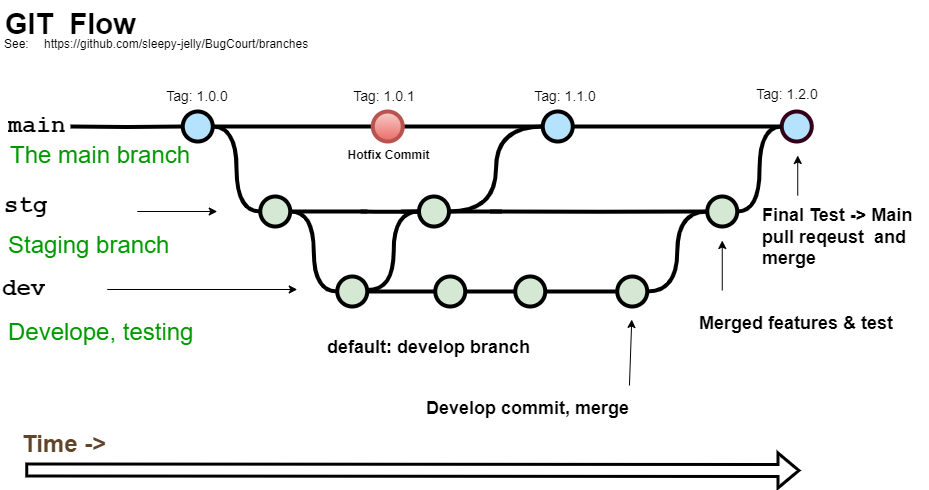

The diagram above was exported from draw.io. Its source (the exported page's mxGraphModel, read from the mxfile embedded in the PNG):
<mxGraphModel dx="1247" dy="734" grid="1" gridSize="10" guides="1" tooltips="1" connect="1" arrows="1" fold="1" page="1" pageScale="1" pageWidth="1100" pageHeight="850" math="0" shadow="0">
  <root>
    <mxCell id="0" />
    <mxCell id="1" parent="0" />
    <mxCell id="uWUnNED6HEl2aK5fdaIb-7" value="&lt;b&gt;Hotfix Commit&lt;/b&gt;" style="text;html=1;strokeColor=none;fillColor=none;align=center;verticalAlign=middle;whiteSpace=wrap;overflow=hidden;" parent="1" vertex="1">
      <mxGeometry x="416.75" y="225" width="102.75" height="30" as="geometry" />
    </mxCell>
    <mxCell id="uWUnNED6HEl2aK5fdaIb-8" value="" style="edgeStyle=orthogonalEdgeStyle;rounded=0;html=1;jettySize=auto;orthogonalLoop=1;plain-blue;endArrow=none;endFill=0;strokeWidth=4;strokeColor=#000000;entryX=0;entryY=0.5;entryDx=0;entryDy=0;entryPerimeter=0;" parent="1" source="uWUnNED6HEl2aK5fdaIb-10" target="9hBKPDzoitwpIBdzFDQ7-16" edge="1">
      <mxGeometry x="292.25" y="211" as="geometry">
        <mxPoint x="442.25" y="211" as="targetPoint" />
      </mxGeometry>
    </mxCell>
    <mxCell id="uWUnNED6HEl2aK5fdaIb-9" style="edgeStyle=orthogonalEdgeStyle;curved=1;rounded=0;html=1;exitX=1;exitY=0.5;exitPerimeter=0;entryX=0;entryY=0.5;entryPerimeter=0;endArrow=none;endFill=0;jettySize=auto;orthogonalLoop=1;strokeWidth=4;fontSize=15;" parent="1" source="uWUnNED6HEl2aK5fdaIb-10" target="uWUnNED6HEl2aK5fdaIb-15" edge="1">
      <mxGeometry relative="1" as="geometry" />
    </mxCell>
    <mxCell id="uWUnNED6HEl2aK5fdaIb-10" value="" style="verticalLabelPosition=bottom;verticalAlign=top;html=1;strokeWidth=4;shape=mxgraph.flowchart.on-page_reference;plain-blue;gradientColor=none;fillColor=#B5E3Fe;strokeColor=#000000;" parent="1" vertex="1">
      <mxGeometry x="262.25" y="196" width="30" height="30" as="geometry" />
    </mxCell>
    <mxCell id="uWUnNED6HEl2aK5fdaIb-80" value="" style="edgeStyle=orthogonalEdgeStyle;curved=1;rounded=0;orthogonalLoop=1;jettySize=auto;html=1;endArrow=none;endFill=0;strokeWidth=4;entryX=0;entryY=0.5;entryDx=0;entryDy=0;entryPerimeter=0;" parent="1" source="uWUnNED6HEl2aK5fdaIb-11" target="uWUnNED6HEl2aK5fdaIb-109" edge="1">
      <mxGeometry relative="1" as="geometry">
        <mxPoint x="734.4999999999995" y="211" as="targetPoint" />
      </mxGeometry>
    </mxCell>
    <mxCell id="uWUnNED6HEl2aK5fdaIb-105" style="edgeStyle=orthogonalEdgeStyle;curved=1;rounded=0;orthogonalLoop=1;jettySize=auto;html=1;endArrow=none;endFill=0;strokeWidth=4;fontFamily=Courier New;fontColor=#009900;entryX=0;entryY=0.5;entryDx=0;entryDy=0;entryPerimeter=0;" parent="1" target="uWUnNED6HEl2aK5fdaIb-106" edge="1">
      <mxGeometry relative="1" as="geometry">
        <mxPoint x="570" y="296" as="sourcePoint" />
        <mxPoint x="700" y="290" as="targetPoint" />
      </mxGeometry>
    </mxCell>
    <mxCell id="uWUnNED6HEl2aK5fdaIb-11" value="" style="verticalLabelPosition=bottom;verticalAlign=top;html=1;strokeWidth=4;shape=mxgraph.flowchart.on-page_reference;plain-blue;gradientColor=none;strokeColor=#000000;fillColor=#B5E3FE;" parent="1" vertex="1">
      <mxGeometry x="622.25" y="196" width="30" height="30" as="geometry" />
    </mxCell>
    <mxCell id="uWUnNED6HEl2aK5fdaIb-109" value="" style="verticalLabelPosition=bottom;verticalAlign=top;html=1;strokeWidth=4;shape=mxgraph.flowchart.on-page_reference;plain-blue;gradientColor=none;strokeColor=#33001A;fillColor=#B5E3FE;" parent="1" vertex="1">
      <mxGeometry x="861.25" y="196" width="30" height="30" as="geometry" />
    </mxCell>
    <mxCell id="uWUnNED6HEl2aK5fdaIb-12" value="" style="edgeStyle=orthogonalEdgeStyle;rounded=0;html=1;jettySize=auto;orthogonalLoop=1;strokeWidth=4;endArrow=none;endFill=0;" parent="1" target="uWUnNED6HEl2aK5fdaIb-10" edge="1">
      <mxGeometry x="192.25" y="211" as="geometry">
        <mxPoint x="150" y="211" as="sourcePoint" />
      </mxGeometry>
    </mxCell>
    <mxCell id="uWUnNED6HEl2aK5fdaIb-13" value="&lt;font style=&quot;font-size: 24px;&quot;&gt;main&lt;/font&gt;" style="text;html=1;strokeColor=none;fillColor=none;align=center;verticalAlign=middle;whiteSpace=wrap;overflow=hidden;fontSize=14;fontStyle=1;fontFamily=Courier New;" parent="1" vertex="1">
      <mxGeometry x="83" y="190" width="67" height="42" as="geometry" />
    </mxCell>
    <mxCell id="uWUnNED6HEl2aK5fdaIb-14" style="edgeStyle=orthogonalEdgeStyle;curved=1;rounded=0;html=1;exitX=1;exitY=0.5;exitPerimeter=0;endArrow=none;endFill=0;jettySize=auto;orthogonalLoop=1;strokeWidth=4;fontSize=15;" parent="1" source="uWUnNED6HEl2aK5fdaIb-15" edge="1">
      <mxGeometry relative="1" as="geometry">
        <mxPoint x="446.75" y="296" as="targetPoint" />
      </mxGeometry>
    </mxCell>
    <mxCell id="uWUnNED6HEl2aK5fdaIb-15" value="" style="verticalLabelPosition=bottom;verticalAlign=top;html=1;strokeWidth=4;shape=mxgraph.flowchart.on-page_reference;plain-purple;gradientColor=none;strokeColor=#000000;fillColor=#D5E8D4;" parent="1" vertex="1">
      <mxGeometry x="339.75" y="281" width="30" height="30" as="geometry" />
    </mxCell>
    <mxCell id="uWUnNED6HEl2aK5fdaIb-16" style="edgeStyle=orthogonalEdgeStyle;curved=1;rounded=0;html=1;endArrow=none;endFill=0;jettySize=auto;orthogonalLoop=1;strokeWidth=4;fontSize=15;" parent="1" source="rQS6nAzRgLMqAyCDMvWx-4" edge="1">
      <mxGeometry relative="1" as="geometry">
        <mxPoint x="440" y="296" as="sourcePoint" />
        <mxPoint x="581" y="296" as="targetPoint" />
        <Array as="points">
          <mxPoint x="441" y="296" />
          <mxPoint x="582" y="296" />
        </Array>
      </mxGeometry>
    </mxCell>
    <mxCell id="uWUnNED6HEl2aK5fdaIb-18" style="edgeStyle=orthogonalEdgeStyle;curved=1;rounded=0;html=1;exitX=1;exitY=0.5;exitPerimeter=0;entryX=0;entryY=0.5;entryPerimeter=0;endArrow=none;endFill=0;jettySize=auto;orthogonalLoop=1;strokeWidth=4;fontSize=15;exitDx=0;exitDy=0;" parent="1" source="rQS6nAzRgLMqAyCDMvWx-4" target="uWUnNED6HEl2aK5fdaIb-11" edge="1">
      <mxGeometry relative="1" as="geometry">
        <mxPoint x="579.75" y="296" as="sourcePoint" />
      </mxGeometry>
    </mxCell>
    <mxCell id="uWUnNED6HEl2aK5fdaIb-71" value="" style="edgeStyle=orthogonalEdgeStyle;rounded=0;orthogonalLoop=1;jettySize=auto;html=1;endArrow=none;endFill=0;strokeWidth=4;" parent="1" source="uWUnNED6HEl2aK5fdaIb-69" target="uWUnNED6HEl2aK5fdaIb-70" edge="1">
      <mxGeometry relative="1" as="geometry" />
    </mxCell>
    <mxCell id="uWUnNED6HEl2aK5fdaIb-75" style="edgeStyle=orthogonalEdgeStyle;rounded=0;orthogonalLoop=1;jettySize=auto;html=1;entryX=1;entryY=0.5;entryDx=0;entryDy=0;entryPerimeter=0;endArrow=none;endFill=0;strokeWidth=4;curved=1;" parent="1" source="uWUnNED6HEl2aK5fdaIb-69" target="uWUnNED6HEl2aK5fdaIb-15" edge="1">
      <mxGeometry relative="1" as="geometry" />
    </mxCell>
    <mxCell id="uWUnNED6HEl2aK5fdaIb-69" value="" style="verticalLabelPosition=bottom;verticalAlign=top;html=1;strokeWidth=4;shape=mxgraph.flowchart.on-page_reference;plain-purple;gradientColor=none;strokeColor=#000000;fillColor=#D5E8D4;" parent="1" vertex="1">
      <mxGeometry x="416.75" y="361" width="30" height="30" as="geometry" />
    </mxCell>
    <mxCell id="uWUnNED6HEl2aK5fdaIb-78" value="" style="edgeStyle=orthogonalEdgeStyle;curved=1;rounded=0;orthogonalLoop=1;jettySize=auto;html=1;endArrow=none;endFill=0;strokeWidth=4;" parent="1" source="uWUnNED6HEl2aK5fdaIb-70" target="uWUnNED6HEl2aK5fdaIb-77" edge="1">
      <mxGeometry relative="1" as="geometry" />
    </mxCell>
    <mxCell id="uWUnNED6HEl2aK5fdaIb-70" value="" style="verticalLabelPosition=bottom;verticalAlign=top;html=1;strokeWidth=4;shape=mxgraph.flowchart.on-page_reference;plain-purple;gradientColor=none;strokeColor=#000000;fillColor=#D5E8D4;" parent="1" vertex="1">
      <mxGeometry x="514.75" y="361" width="30" height="30" as="geometry" />
    </mxCell>
    <mxCell id="uWUnNED6HEl2aK5fdaIb-96" value="" style="edgeStyle=orthogonalEdgeStyle;curved=1;rounded=0;orthogonalLoop=1;jettySize=auto;html=1;endArrow=none;endFill=0;strokeWidth=4;fontFamily=Courier New;fontColor=#009900;" parent="1" source="uWUnNED6HEl2aK5fdaIb-77" target="uWUnNED6HEl2aK5fdaIb-95" edge="1">
      <mxGeometry relative="1" as="geometry" />
    </mxCell>
    <mxCell id="uWUnNED6HEl2aK5fdaIb-77" value="" style="verticalLabelPosition=bottom;verticalAlign=top;html=1;strokeWidth=4;shape=mxgraph.flowchart.on-page_reference;plain-purple;gradientColor=none;strokeColor=#000000;fillColor=#D5E8D4;" parent="1" vertex="1">
      <mxGeometry x="594.75" y="361" width="30" height="30" as="geometry" />
    </mxCell>
    <mxCell id="uWUnNED6HEl2aK5fdaIb-108" style="edgeStyle=orthogonalEdgeStyle;curved=1;rounded=0;orthogonalLoop=1;jettySize=auto;html=1;entryX=0;entryY=0.5;entryDx=0;entryDy=0;entryPerimeter=0;endArrow=none;endFill=0;strokeWidth=4;fontFamily=Courier New;fontColor=#009900;" parent="1" source="uWUnNED6HEl2aK5fdaIb-95" target="uWUnNED6HEl2aK5fdaIb-106" edge="1">
      <mxGeometry relative="1" as="geometry" />
    </mxCell>
    <mxCell id="uWUnNED6HEl2aK5fdaIb-95" value="" style="verticalLabelPosition=bottom;verticalAlign=top;html=1;strokeWidth=4;shape=mxgraph.flowchart.on-page_reference;plain-purple;gradientColor=none;strokeColor=#000000;fillColor=#D5E8D4;" parent="1" vertex="1">
      <mxGeometry x="696.75" y="361" width="30" height="30" as="geometry" />
    </mxCell>
    <mxCell id="uWUnNED6HEl2aK5fdaIb-76" value="&lt;font style=&quot;font-size: 24px;&quot;&gt;stg&lt;/font&gt;" style="text;html=1;strokeColor=none;fillColor=none;align=left;verticalAlign=middle;whiteSpace=wrap;overflow=hidden;fontSize=14;fontStyle=1;fontFamily=Courier New;" parent="1" vertex="1">
      <mxGeometry x="82.25" y="271" width="154.25" height="40" as="geometry" />
    </mxCell>
    <mxCell id="uWUnNED6HEl2aK5fdaIb-86" value="&lt;font style=&quot;font-size: 24px;&quot;&gt;dev&lt;/font&gt;" style="text;html=1;strokeColor=none;fillColor=none;align=left;verticalAlign=middle;whiteSpace=wrap;overflow=hidden;fontSize=14;fontStyle=1;fontFamily=Courier New;" parent="1" vertex="1">
      <mxGeometry x="80" y="350" width="310" height="47" as="geometry" />
    </mxCell>
    <mxCell id="uWUnNED6HEl2aK5fdaIb-87" value="&lt;font style=&quot;font-size: 24px;&quot;&gt;Develope, testing&lt;/font&gt;" style="text;html=1;strokeColor=none;fillColor=none;align=left;verticalAlign=middle;whiteSpace=wrap;overflow=hidden;fontSize=14;fontStyle=0;fontColor=#009900;" parent="1" vertex="1">
      <mxGeometry x="85.75" y="384" width="304.25" height="66" as="geometry" />
    </mxCell>
    <mxCell id="uWUnNED6HEl2aK5fdaIb-90" value="&lt;font style=&quot;font-size: 24px;&quot;&gt;The main branch&lt;/font&gt;" style="text;html=1;strokeColor=none;fillColor=none;align=left;verticalAlign=middle;whiteSpace=wrap;overflow=hidden;fontSize=14;fontStyle=0;fontColor=#009900;" parent="1" vertex="1">
      <mxGeometry x="88.25" y="220" width="201.75" height="40" as="geometry" />
    </mxCell>
    <mxCell id="uWUnNED6HEl2aK5fdaIb-92" value="" style="endArrow=classic;html=1;strokeWidth=1;fontFamily=Courier New;fontColor=#009900;" parent="1" edge="1">
      <mxGeometry width="50" height="50" relative="1" as="geometry">
        <mxPoint x="186.75" y="374" as="sourcePoint" />
        <mxPoint x="376.75" y="374" as="targetPoint" />
      </mxGeometry>
    </mxCell>
    <mxCell id="uWUnNED6HEl2aK5fdaIb-93" value="" style="endArrow=classic;html=1;strokeWidth=1;fontFamily=Courier New;fontColor=#009900;" parent="1" edge="1">
      <mxGeometry width="50" height="50" relative="1" as="geometry">
        <mxPoint x="216.75" y="296" as="sourcePoint" />
        <mxPoint x="296.75" y="296" as="targetPoint" />
      </mxGeometry>
    </mxCell>
    <mxCell id="uWUnNED6HEl2aK5fdaIb-101" value="Tag: 1.1.0" style="text;html=1;strokeColor=none;fillColor=none;align=center;verticalAlign=middle;whiteSpace=wrap;overflow=hidden;fontSize=14;" parent="1" vertex="1">
      <mxGeometry x="590.25" y="170" width="110" height="20" as="geometry" />
    </mxCell>
    <mxCell id="uWUnNED6HEl2aK5fdaIb-103" value="Tag: 1.0.0" style="text;html=1;strokeColor=none;fillColor=none;align=center;verticalAlign=middle;whiteSpace=wrap;overflow=hidden;fontSize=14;" parent="1" vertex="1">
      <mxGeometry x="242.25" y="170" width="70" height="20" as="geometry" />
    </mxCell>
    <mxCell id="uWUnNED6HEl2aK5fdaIb-115" style="edgeStyle=orthogonalEdgeStyle;curved=1;rounded=0;orthogonalLoop=1;jettySize=auto;html=1;entryX=0;entryY=0.5;entryDx=0;entryDy=0;entryPerimeter=0;endArrow=none;endFill=0;strokeWidth=4;fontFamily=Courier New;fontColor=#009900;" parent="1" source="uWUnNED6HEl2aK5fdaIb-106" target="uWUnNED6HEl2aK5fdaIb-109" edge="1">
      <mxGeometry relative="1" as="geometry" />
    </mxCell>
    <mxCell id="uWUnNED6HEl2aK5fdaIb-106" value="" style="verticalLabelPosition=bottom;verticalAlign=top;html=1;strokeWidth=4;shape=mxgraph.flowchart.on-page_reference;plain-purple;gradientColor=none;strokeColor=#000000;fillColor=#D5E8D4;" parent="1" vertex="1">
      <mxGeometry x="786.75" y="281" width="30" height="30" as="geometry" />
    </mxCell>
    <mxCell id="uWUnNED6HEl2aK5fdaIb-116" value="Tag: 1.2.0" style="text;html=1;strokeColor=none;fillColor=none;align=center;verticalAlign=middle;whiteSpace=wrap;overflow=hidden;fontSize=14;" parent="1" vertex="1">
      <mxGeometry x="812.25" y="168" width="110" height="20" as="geometry" />
    </mxCell>
    <mxCell id="uWUnNED6HEl2aK5fdaIb-117" value="" style="endArrow=classic;html=1;strokeWidth=1;fontFamily=Courier New;fontColor=#009900;exitX=0.5;exitY=0;exitDx=0;exitDy=0;" parent="1" source="fSnZ5vnYTslC5NarKmr_-5" edge="1">
      <mxGeometry width="50" height="50" relative="1" as="geometry">
        <mxPoint x="711.25" y="635.5" as="sourcePoint" />
        <mxPoint x="711.25" y="404" as="targetPoint" />
      </mxGeometry>
    </mxCell>
    <mxCell id="fSnZ5vnYTslC5NarKmr_-1" value="" style="endArrow=classic;html=1;strokeWidth=1;fontFamily=Courier New;fontColor=#009900;" parent="1" edge="1">
      <mxGeometry width="50" height="50" relative="1" as="geometry">
        <mxPoint x="801.75" y="375" as="sourcePoint" />
        <mxPoint x="801.75" y="325" as="targetPoint" />
      </mxGeometry>
    </mxCell>
    <mxCell id="fSnZ5vnYTslC5NarKmr_-4" value="&lt;span style=&quot;text-align: center&quot;&gt;&lt;font style=&quot;font-size: 18px;&quot;&gt;&lt;b&gt;Merged features &amp;amp; test&lt;/b&gt;&lt;/font&gt;&lt;br&gt;&lt;/span&gt;" style="text;html=1;strokeColor=none;fillColor=none;align=left;verticalAlign=middle;whiteSpace=wrap;overflow=hidden;fontSize=12;fontStyle=0;fontColor=#000000;" parent="1" vertex="1">
      <mxGeometry x="776.75" y="375" width="203.25" height="66" as="geometry" />
    </mxCell>
    <mxCell id="fSnZ5vnYTslC5NarKmr_-5" value="&lt;div style=&quot;&quot;&gt;&lt;font style=&quot;font-size: 18px;&quot;&gt;&lt;b&gt;&amp;nbsp;Develop commit, merge&lt;/b&gt;&lt;/font&gt;&lt;/div&gt;" style="text;html=1;strokeColor=none;fillColor=none;align=left;verticalAlign=middle;whiteSpace=wrap;overflow=hidden;fontSize=12;fontStyle=0;fontColor=#000000;" parent="1" vertex="1">
      <mxGeometry x="498.5" y="470" width="420.88" height="46" as="geometry" />
    </mxCell>
    <UserObject label="&lt;font style=&quot;font-size: 29px;&quot;&gt;GIT&amp;nbsp; Flow&lt;/font&gt;" link="https://nvie.com/posts/a-successful-git-branching-model/" id="9hBKPDzoitwpIBdzFDQ7-2">
      <mxCell style="text;whiteSpace=wrap;html=1;fontStyle=1;fontSize=16;" parent="1" vertex="1">
        <mxGeometry x="83" y="85" width="427.75" height="50" as="geometry" />
      </mxCell>
    </UserObject>
    <UserObject label="&lt;a href=&quot;https://nvie.com/posts/a-successful-git-branching-model/&quot;&gt;https://github.com/sleepy-jelly/BugCourt/branches&lt;/a&gt;" link="https://nvie.com/posts/a-successful-git-branching-model/" id="9hBKPDzoitwpIBdzFDQ7-3">
      <mxCell style="text;whiteSpace=wrap;html=1;" parent="1" vertex="1">
        <mxGeometry x="121.75" y="115" width="355" height="20" as="geometry" />
      </mxCell>
    </UserObject>
    <UserObject label="See:" link="https://nvie.com/posts/a-successful-git-branching-model/" id="9hBKPDzoitwpIBdzFDQ7-7">
      <mxCell style="text;whiteSpace=wrap;html=1;" parent="1" vertex="1">
        <mxGeometry x="82.25" y="115" width="32.75" height="20" as="geometry" />
      </mxCell>
    </UserObject>
    <mxCell id="9hBKPDzoitwpIBdzFDQ7-14" value="" style="endArrow=classic;html=1;strokeWidth=1;fontFamily=Courier New;fontColor=#009900;" parent="1" edge="1">
      <mxGeometry width="50" height="50" relative="1" as="geometry">
        <mxPoint x="877.25" y="280" as="sourcePoint" />
        <mxPoint x="877.25" y="240" as="targetPoint" />
      </mxGeometry>
    </mxCell>
    <mxCell id="9hBKPDzoitwpIBdzFDQ7-15" value="&lt;span style=&quot;text-align: center&quot;&gt;&lt;font style=&quot;font-size: 18px;&quot;&gt;&lt;b&gt;Final Test -&amp;gt; Main&amp;nbsp; pull reqeust&amp;nbsp; and merge&lt;/b&gt;&lt;/font&gt;&lt;br&gt;&lt;/span&gt;" style="text;html=1;strokeColor=none;fillColor=none;align=left;verticalAlign=middle;whiteSpace=wrap;overflow=hidden;fontSize=12;fontStyle=0;fontColor=#000000;" parent="1" vertex="1">
      <mxGeometry x="840" y="281" width="167.75" height="81" as="geometry" />
    </mxCell>
    <mxCell id="9hBKPDzoitwpIBdzFDQ7-21" value="" style="edgeStyle=orthogonalEdgeStyle;rounded=0;orthogonalLoop=1;jettySize=auto;html=1;fontSize=15;endArrow=none;endFill=0;strokeWidth=4;entryX=0;entryY=0.5;entryDx=0;entryDy=0;entryPerimeter=0;" parent="1" source="9hBKPDzoitwpIBdzFDQ7-16" target="uWUnNED6HEl2aK5fdaIb-11" edge="1">
      <mxGeometry relative="1" as="geometry">
        <mxPoint x="560.25" y="211" as="targetPoint" />
      </mxGeometry>
    </mxCell>
    <mxCell id="9hBKPDzoitwpIBdzFDQ7-16" value="" style="verticalLabelPosition=bottom;verticalAlign=top;html=1;strokeWidth=4;shape=mxgraph.flowchart.on-page_reference;plain-blue;gradientColor=#EA6B66;strokeColor=#B85450;fillColor=#F8CECC;" parent="1" vertex="1">
      <mxGeometry x="452.25" y="196" width="30" height="30" as="geometry" />
    </mxCell>
    <mxCell id="9hBKPDzoitwpIBdzFDQ7-61" value="Tag: 1.0.1" style="text;html=1;strokeColor=none;fillColor=none;align=center;verticalAlign=middle;whiteSpace=wrap;overflow=hidden;fontSize=14;" parent="1" vertex="1">
      <mxGeometry x="428.5" y="170" width="70" height="20" as="geometry" />
    </mxCell>
    <mxCell id="_ZSeADMrEgjfKPiIW-ac-2" value="&lt;div style=&quot;&quot;&gt;&lt;font style=&quot;font-size: 18px;&quot;&gt;&lt;b&gt;default: develop branch&amp;nbsp;&lt;/b&gt;&lt;/font&gt;&lt;/div&gt;" style="text;html=1;strokeColor=none;fillColor=none;align=left;verticalAlign=middle;whiteSpace=wrap;overflow=hidden;fontSize=12;fontStyle=0;fontColor=#000000;" parent="1" vertex="1">
      <mxGeometry x="405.38" y="414" width="219.37" height="36" as="geometry" />
    </mxCell>
    <mxCell id="_ZSeADMrEgjfKPiIW-ac-4" value="" style="shape=flexArrow;endArrow=classic;html=1;rounded=0;strokeWidth=3;exitX=0.016;exitY=0.978;exitDx=0;exitDy=0;exitPerimeter=0;" parent="1" source="_ZSeADMrEgjfKPiIW-ac-5" edge="1">
      <mxGeometry width="50" height="50" relative="1" as="geometry">
        <mxPoint x="88" y="556" as="sourcePoint" />
        <mxPoint x="880" y="555" as="targetPoint" />
      </mxGeometry>
    </mxCell>
    <mxCell id="_ZSeADMrEgjfKPiIW-ac-5" value="&lt;h1&gt;&lt;span style=&quot;font-size: 24px;&quot;&gt;&lt;b&gt;&lt;font color=&quot;#61452b&quot;&gt;Time&lt;/font&gt;&lt;/b&gt;&lt;/span&gt;&lt;b style=&quot;font-size: 24px; background-color: initial;&quot;&gt;&lt;font color=&quot;#61452b&quot;&gt;&amp;nbsp;-&amp;gt;&lt;/font&gt;&lt;/b&gt;&lt;/h1&gt;" style="text;html=1;strokeColor=none;fillColor=none;align=left;verticalAlign=middle;whiteSpace=wrap;overflow=hidden;fontSize=14;fontStyle=0;fontColor=#009900;" parent="1" vertex="1">
      <mxGeometry x="100" y="490" width="304.25" height="66" as="geometry" />
    </mxCell>
    <mxCell id="rQS6nAzRgLMqAyCDMvWx-1" value="&lt;font style=&quot;font-size: 24px;&quot;&gt;Staging branch&lt;/font&gt;" style="text;html=1;strokeColor=none;fillColor=none;align=left;verticalAlign=middle;whiteSpace=wrap;overflow=hidden;fontSize=14;fontStyle=0;fontColor=#009900;" vertex="1" parent="1">
      <mxGeometry x="85.75" y="310" width="201.75" height="40" as="geometry" />
    </mxCell>
    <mxCell id="rQS6nAzRgLMqAyCDMvWx-3" style="edgeStyle=orthogonalEdgeStyle;curved=1;rounded=0;html=1;exitX=1;exitY=0.5;exitPerimeter=0;entryX=0;entryY=0.5;entryPerimeter=0;endArrow=none;endFill=0;jettySize=auto;orthogonalLoop=1;strokeWidth=4;fontSize=15;entryDx=0;entryDy=0;" edge="1" parent="1" target="rQS6nAzRgLMqAyCDMvWx-4">
      <mxGeometry relative="1" as="geometry">
        <mxPoint x="446.75" y="374.48" as="sourcePoint" />
        <mxPoint x="489" y="289.48" as="targetPoint" />
      </mxGeometry>
    </mxCell>
    <mxCell id="rQS6nAzRgLMqAyCDMvWx-5" value="" style="edgeStyle=orthogonalEdgeStyle;curved=1;rounded=0;html=1;endArrow=none;endFill=0;jettySize=auto;orthogonalLoop=1;strokeWidth=4;fontSize=15;" edge="1" parent="1" target="rQS6nAzRgLMqAyCDMvWx-4">
      <mxGeometry relative="1" as="geometry">
        <mxPoint x="440" y="296" as="sourcePoint" />
        <mxPoint x="581" y="296" as="targetPoint" />
        <Array as="points" />
      </mxGeometry>
    </mxCell>
    <mxCell id="rQS6nAzRgLMqAyCDMvWx-4" value="" style="verticalLabelPosition=bottom;verticalAlign=top;html=1;strokeWidth=4;shape=mxgraph.flowchart.on-page_reference;plain-purple;gradientColor=none;strokeColor=#000000;fillColor=#D5E8D4;" vertex="1" parent="1">
      <mxGeometry x="498.5" y="281" width="30" height="30" as="geometry" />
    </mxCell>
  </root>
</mxGraphModel>